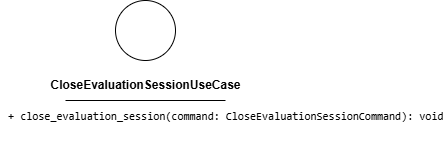

The diagram above was exported from draw.io. Its source (the exported page's mxGraphModel, read from the mxfile embedded in the PNG):
<mxGraphModel dx="203" dy="562" grid="1" gridSize="10" guides="1" tooltips="1" connect="1" arrows="1" fold="1" page="1" pageScale="1" pageWidth="850" pageHeight="1100" math="0" shadow="0">
  <root>
    <mxCell id="0" />
    <mxCell id="1" parent="0" />
    <mxCell id="2" value="&lt;div style=&quot;font-family: Consolas, &amp;quot;Courier New&amp;quot;, monospace; font-weight: normal; line-height: 19px; white-space: pre;&quot;&gt;&lt;div style=&quot;&quot;&gt;&lt;span style=&quot;background-color: rgb(255, 255, 255);&quot;&gt;&lt;font style=&quot;color: rgb(0, 0, 0); font-size: 11px;&quot;&gt; + close_evaluation_session(command: CloseEvaluationSessionCommand): void&lt;/font&gt;&lt;/span&gt;&lt;/div&gt;&lt;/div&gt;" style="text;whiteSpace=wrap;html=1;" parent="1" vertex="1">
      <mxGeometry x="65" y="250" width="290" height="40" as="geometry" />
    </mxCell>
    <mxCell id="3" value="" style="ellipse;whiteSpace=wrap;html=1;aspect=fixed;" parent="1" vertex="1">
      <mxGeometry x="180" y="150" width="60" height="60" as="geometry" />
    </mxCell>
    <mxCell id="4" value="&lt;b&gt;CloseEvaluationSessionUseCase&lt;/b&gt;" style="text;html=1;align=center;verticalAlign=middle;resizable=0;points=[];autosize=1;strokeColor=none;fillColor=none;" parent="1" vertex="1">
      <mxGeometry x="105" y="220" width="210" height="30" as="geometry" />
    </mxCell>
    <mxCell id="5" value="" style="endArrow=none;html=1;" parent="1" edge="1">
      <mxGeometry width="50" height="50" relative="1" as="geometry">
        <mxPoint x="130" y="250" as="sourcePoint" />
        <mxPoint x="290" y="250" as="targetPoint" />
        <Array as="points">
          <mxPoint x="210" y="250" />
        </Array>
      </mxGeometry>
    </mxCell>
  </root>
</mxGraphModel>